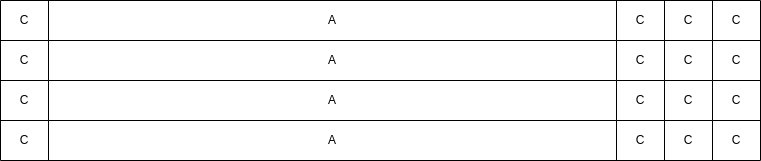

The diagram above was exported from draw.io. Its source (the exported page's mxGraphModel, read from the mxfile embedded in the PNG):
<mxGraphModel dx="1674" dy="3135" grid="1" gridSize="10" guides="1" tooltips="1" connect="1" arrows="1" fold="1" page="1" pageScale="1" pageWidth="1654" pageHeight="2336" math="0" shadow="0">
  <root>
    <mxCell id="0" />
    <mxCell id="1" parent="0" />
    <mxCell id="zs1zWi49KEHrxwMYAR-4-1898" value="" style="shape=table;startSize=0;container=1;collapsible=0;childLayout=tableLayout;" vertex="1" parent="1">
      <mxGeometry x="240" y="-260" width="760" height="160" as="geometry" />
    </mxCell>
    <mxCell id="zs1zWi49KEHrxwMYAR-4-1899" value="" style="shape=tableRow;horizontal=0;startSize=0;swimlaneHead=0;swimlaneBody=0;strokeColor=inherit;top=0;left=0;bottom=0;right=0;collapsible=0;dropTarget=0;fillColor=none;points=[[0,0.5],[1,0.5]];portConstraint=eastwest;" vertex="1" parent="zs1zWi49KEHrxwMYAR-4-1898">
      <mxGeometry width="760" height="40" as="geometry" />
    </mxCell>
    <mxCell id="zs1zWi49KEHrxwMYAR-4-1900" value="C" style="shape=partialRectangle;html=1;whiteSpace=wrap;connectable=0;strokeColor=inherit;overflow=hidden;fillColor=none;top=0;left=0;bottom=0;right=0;pointerEvents=1;" vertex="1" parent="zs1zWi49KEHrxwMYAR-4-1899">
      <mxGeometry width="48" height="40" as="geometry">
        <mxRectangle width="48" height="40" as="alternateBounds" />
      </mxGeometry>
    </mxCell>
    <mxCell id="zs1zWi49KEHrxwMYAR-4-1901" value="A" style="shape=partialRectangle;html=1;whiteSpace=wrap;connectable=0;strokeColor=inherit;overflow=hidden;fillColor=none;top=0;left=0;bottom=0;right=0;pointerEvents=1;" vertex="1" parent="zs1zWi49KEHrxwMYAR-4-1899">
      <mxGeometry x="48" width="568" height="40" as="geometry">
        <mxRectangle width="568" height="40" as="alternateBounds" />
      </mxGeometry>
    </mxCell>
    <mxCell id="zs1zWi49KEHrxwMYAR-4-1902" value="C" style="shape=partialRectangle;html=1;whiteSpace=wrap;connectable=0;strokeColor=inherit;overflow=hidden;fillColor=none;top=0;left=0;bottom=0;right=0;pointerEvents=1;" vertex="1" parent="zs1zWi49KEHrxwMYAR-4-1899">
      <mxGeometry x="616" width="48" height="40" as="geometry">
        <mxRectangle width="48" height="40" as="alternateBounds" />
      </mxGeometry>
    </mxCell>
    <mxCell id="zs1zWi49KEHrxwMYAR-4-1903" value="C" style="shape=partialRectangle;html=1;whiteSpace=wrap;connectable=0;strokeColor=inherit;overflow=hidden;fillColor=none;top=0;left=0;bottom=0;right=0;pointerEvents=1;" vertex="1" parent="zs1zWi49KEHrxwMYAR-4-1899">
      <mxGeometry x="664" width="48" height="40" as="geometry">
        <mxRectangle width="48" height="40" as="alternateBounds" />
      </mxGeometry>
    </mxCell>
    <mxCell id="zs1zWi49KEHrxwMYAR-4-1904" value="C" style="shape=partialRectangle;html=1;whiteSpace=wrap;connectable=0;strokeColor=inherit;overflow=hidden;fillColor=none;top=0;left=0;bottom=0;right=0;pointerEvents=1;" vertex="1" parent="zs1zWi49KEHrxwMYAR-4-1899">
      <mxGeometry x="712" width="48" height="40" as="geometry">
        <mxRectangle width="48" height="40" as="alternateBounds" />
      </mxGeometry>
    </mxCell>
    <mxCell id="zs1zWi49KEHrxwMYAR-4-1905" value="" style="shape=tableRow;horizontal=0;startSize=0;swimlaneHead=0;swimlaneBody=0;strokeColor=inherit;top=0;left=0;bottom=0;right=0;collapsible=0;dropTarget=0;fillColor=none;points=[[0,0.5],[1,0.5]];portConstraint=eastwest;" vertex="1" parent="zs1zWi49KEHrxwMYAR-4-1898">
      <mxGeometry y="40" width="760" height="40" as="geometry" />
    </mxCell>
    <mxCell id="zs1zWi49KEHrxwMYAR-4-1906" value="C" style="shape=partialRectangle;html=1;whiteSpace=wrap;connectable=0;strokeColor=inherit;overflow=hidden;fillColor=none;top=0;left=0;bottom=0;right=0;pointerEvents=1;" vertex="1" parent="zs1zWi49KEHrxwMYAR-4-1905">
      <mxGeometry width="48" height="40" as="geometry">
        <mxRectangle width="48" height="40" as="alternateBounds" />
      </mxGeometry>
    </mxCell>
    <mxCell id="zs1zWi49KEHrxwMYAR-4-1907" value="A" style="shape=partialRectangle;html=1;whiteSpace=wrap;connectable=0;strokeColor=inherit;overflow=hidden;fillColor=none;top=0;left=0;bottom=0;right=0;pointerEvents=1;" vertex="1" parent="zs1zWi49KEHrxwMYAR-4-1905">
      <mxGeometry x="48" width="568" height="40" as="geometry">
        <mxRectangle width="568" height="40" as="alternateBounds" />
      </mxGeometry>
    </mxCell>
    <mxCell id="zs1zWi49KEHrxwMYAR-4-1908" value="C" style="shape=partialRectangle;html=1;whiteSpace=wrap;connectable=0;strokeColor=inherit;overflow=hidden;fillColor=none;top=0;left=0;bottom=0;right=0;pointerEvents=1;" vertex="1" parent="zs1zWi49KEHrxwMYAR-4-1905">
      <mxGeometry x="616" width="48" height="40" as="geometry">
        <mxRectangle width="48" height="40" as="alternateBounds" />
      </mxGeometry>
    </mxCell>
    <mxCell id="zs1zWi49KEHrxwMYAR-4-1909" value="C" style="shape=partialRectangle;html=1;whiteSpace=wrap;connectable=0;strokeColor=inherit;overflow=hidden;fillColor=none;top=0;left=0;bottom=0;right=0;pointerEvents=1;" vertex="1" parent="zs1zWi49KEHrxwMYAR-4-1905">
      <mxGeometry x="664" width="48" height="40" as="geometry">
        <mxRectangle width="48" height="40" as="alternateBounds" />
      </mxGeometry>
    </mxCell>
    <mxCell id="zs1zWi49KEHrxwMYAR-4-1910" value="C" style="shape=partialRectangle;html=1;whiteSpace=wrap;connectable=0;strokeColor=inherit;overflow=hidden;fillColor=none;top=0;left=0;bottom=0;right=0;pointerEvents=1;" vertex="1" parent="zs1zWi49KEHrxwMYAR-4-1905">
      <mxGeometry x="712" width="48" height="40" as="geometry">
        <mxRectangle width="48" height="40" as="alternateBounds" />
      </mxGeometry>
    </mxCell>
    <mxCell id="zs1zWi49KEHrxwMYAR-4-1911" value="" style="shape=tableRow;horizontal=0;startSize=0;swimlaneHead=0;swimlaneBody=0;strokeColor=inherit;top=0;left=0;bottom=0;right=0;collapsible=0;dropTarget=0;fillColor=none;points=[[0,0.5],[1,0.5]];portConstraint=eastwest;" vertex="1" parent="zs1zWi49KEHrxwMYAR-4-1898">
      <mxGeometry y="80" width="760" height="40" as="geometry" />
    </mxCell>
    <mxCell id="zs1zWi49KEHrxwMYAR-4-1912" value="C" style="shape=partialRectangle;html=1;whiteSpace=wrap;connectable=0;strokeColor=inherit;overflow=hidden;fillColor=none;top=0;left=0;bottom=0;right=0;pointerEvents=1;" vertex="1" parent="zs1zWi49KEHrxwMYAR-4-1911">
      <mxGeometry width="48" height="40" as="geometry">
        <mxRectangle width="48" height="40" as="alternateBounds" />
      </mxGeometry>
    </mxCell>
    <mxCell id="zs1zWi49KEHrxwMYAR-4-1913" value="A" style="shape=partialRectangle;html=1;whiteSpace=wrap;connectable=0;strokeColor=inherit;overflow=hidden;fillColor=none;top=0;left=0;bottom=0;right=0;pointerEvents=1;" vertex="1" parent="zs1zWi49KEHrxwMYAR-4-1911">
      <mxGeometry x="48" width="568" height="40" as="geometry">
        <mxRectangle width="568" height="40" as="alternateBounds" />
      </mxGeometry>
    </mxCell>
    <mxCell id="zs1zWi49KEHrxwMYAR-4-1914" value="C" style="shape=partialRectangle;html=1;whiteSpace=wrap;connectable=0;strokeColor=inherit;overflow=hidden;fillColor=none;top=0;left=0;bottom=0;right=0;pointerEvents=1;" vertex="1" parent="zs1zWi49KEHrxwMYAR-4-1911">
      <mxGeometry x="616" width="48" height="40" as="geometry">
        <mxRectangle width="48" height="40" as="alternateBounds" />
      </mxGeometry>
    </mxCell>
    <mxCell id="zs1zWi49KEHrxwMYAR-4-1915" value="C" style="shape=partialRectangle;html=1;whiteSpace=wrap;connectable=0;strokeColor=inherit;overflow=hidden;fillColor=none;top=0;left=0;bottom=0;right=0;pointerEvents=1;" vertex="1" parent="zs1zWi49KEHrxwMYAR-4-1911">
      <mxGeometry x="664" width="48" height="40" as="geometry">
        <mxRectangle width="48" height="40" as="alternateBounds" />
      </mxGeometry>
    </mxCell>
    <mxCell id="zs1zWi49KEHrxwMYAR-4-1916" value="C" style="shape=partialRectangle;html=1;whiteSpace=wrap;connectable=0;strokeColor=inherit;overflow=hidden;fillColor=none;top=0;left=0;bottom=0;right=0;pointerEvents=1;" vertex="1" parent="zs1zWi49KEHrxwMYAR-4-1911">
      <mxGeometry x="712" width="48" height="40" as="geometry">
        <mxRectangle width="48" height="40" as="alternateBounds" />
      </mxGeometry>
    </mxCell>
    <mxCell id="zs1zWi49KEHrxwMYAR-4-1917" value="" style="shape=tableRow;horizontal=0;startSize=0;swimlaneHead=0;swimlaneBody=0;strokeColor=inherit;top=0;left=0;bottom=0;right=0;collapsible=0;dropTarget=0;fillColor=none;points=[[0,0.5],[1,0.5]];portConstraint=eastwest;" vertex="1" parent="zs1zWi49KEHrxwMYAR-4-1898">
      <mxGeometry y="120" width="760" height="40" as="geometry" />
    </mxCell>
    <mxCell id="zs1zWi49KEHrxwMYAR-4-1918" value="C" style="shape=partialRectangle;html=1;whiteSpace=wrap;connectable=0;strokeColor=inherit;overflow=hidden;fillColor=none;top=0;left=0;bottom=0;right=0;pointerEvents=1;" vertex="1" parent="zs1zWi49KEHrxwMYAR-4-1917">
      <mxGeometry width="48" height="40" as="geometry">
        <mxRectangle width="48" height="40" as="alternateBounds" />
      </mxGeometry>
    </mxCell>
    <mxCell id="zs1zWi49KEHrxwMYAR-4-1919" value="A" style="shape=partialRectangle;html=1;whiteSpace=wrap;connectable=0;strokeColor=inherit;overflow=hidden;fillColor=none;top=0;left=0;bottom=0;right=0;pointerEvents=1;" vertex="1" parent="zs1zWi49KEHrxwMYAR-4-1917">
      <mxGeometry x="48" width="568" height="40" as="geometry">
        <mxRectangle width="568" height="40" as="alternateBounds" />
      </mxGeometry>
    </mxCell>
    <mxCell id="zs1zWi49KEHrxwMYAR-4-1920" value="C" style="shape=partialRectangle;html=1;whiteSpace=wrap;connectable=0;strokeColor=inherit;overflow=hidden;fillColor=none;top=0;left=0;bottom=0;right=0;pointerEvents=1;" vertex="1" parent="zs1zWi49KEHrxwMYAR-4-1917">
      <mxGeometry x="616" width="48" height="40" as="geometry">
        <mxRectangle width="48" height="40" as="alternateBounds" />
      </mxGeometry>
    </mxCell>
    <mxCell id="zs1zWi49KEHrxwMYAR-4-1921" value="C" style="shape=partialRectangle;html=1;whiteSpace=wrap;connectable=0;strokeColor=inherit;overflow=hidden;fillColor=none;top=0;left=0;bottom=0;right=0;pointerEvents=1;" vertex="1" parent="zs1zWi49KEHrxwMYAR-4-1917">
      <mxGeometry x="664" width="48" height="40" as="geometry">
        <mxRectangle width="48" height="40" as="alternateBounds" />
      </mxGeometry>
    </mxCell>
    <mxCell id="zs1zWi49KEHrxwMYAR-4-1922" value="C" style="shape=partialRectangle;html=1;whiteSpace=wrap;connectable=0;strokeColor=inherit;overflow=hidden;fillColor=none;top=0;left=0;bottom=0;right=0;pointerEvents=1;" vertex="1" parent="zs1zWi49KEHrxwMYAR-4-1917">
      <mxGeometry x="712" width="48" height="40" as="geometry">
        <mxRectangle width="48" height="40" as="alternateBounds" />
      </mxGeometry>
    </mxCell>
  </root>
</mxGraphModel>